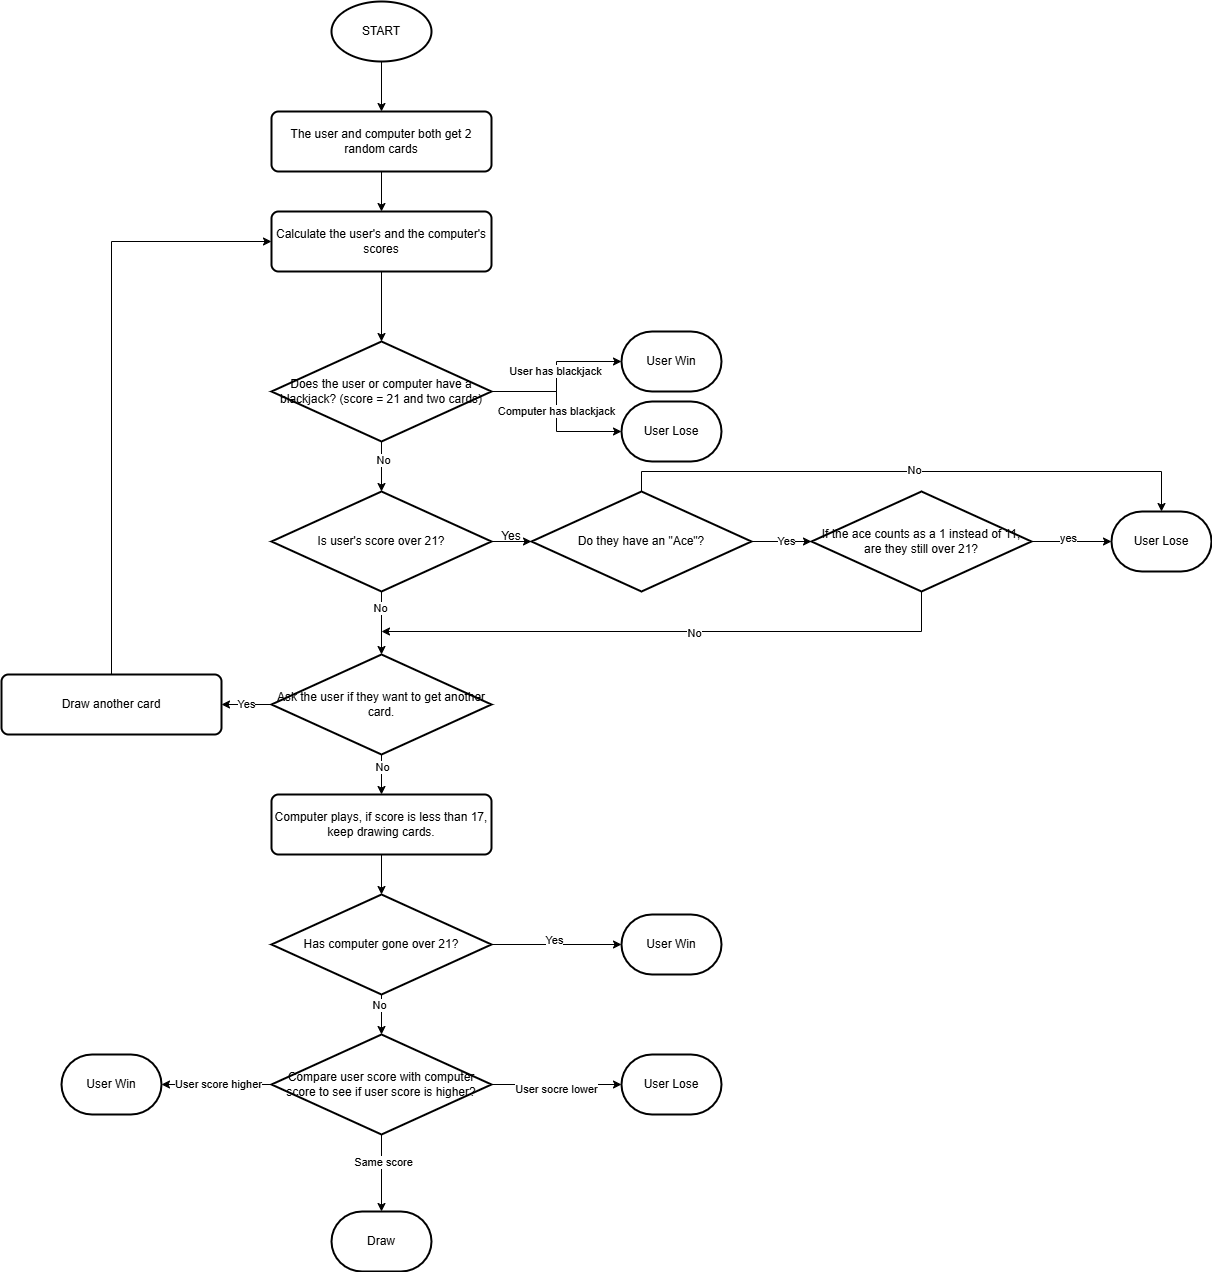

The diagram above was exported from draw.io. Its source (the exported page's mxGraphModel, read from the mxfile embedded in the PNG):
<mxGraphModel dx="2910" dy="1316" grid="1" gridSize="10" guides="1" tooltips="1" connect="1" arrows="1" fold="1" page="1" pageScale="1" pageWidth="850" pageHeight="1100" math="0" shadow="0">
  <root>
    <mxCell id="0" />
    <mxCell id="1" parent="0" />
    <mxCell id="lFdV3lnJ7ZWaITexwsH3-16" edge="1" parent="1" source="lFdV3lnJ7ZWaITexwsH3-3" style="edgeStyle=orthogonalEdgeStyle;rounded=0;orthogonalLoop=1;jettySize=auto;html=1;entryX=0.5;entryY=0;entryDx=0;entryDy=0;" target="lFdV3lnJ7ZWaITexwsH3-4">
      <mxGeometry relative="1" as="geometry" />
    </mxCell>
    <mxCell id="lFdV3lnJ7ZWaITexwsH3-3" parent="1" style="strokeWidth=2;html=1;shape=mxgraph.flowchart.start_1;whiteSpace=wrap;" value="START" vertex="1">
      <mxGeometry height="60" width="100" x="300" y="10" as="geometry" />
    </mxCell>
    <mxCell id="lFdV3lnJ7ZWaITexwsH3-17" edge="1" parent="1" source="lFdV3lnJ7ZWaITexwsH3-4" style="edgeStyle=orthogonalEdgeStyle;rounded=0;orthogonalLoop=1;jettySize=auto;html=1;" target="lFdV3lnJ7ZWaITexwsH3-5" value="">
      <mxGeometry relative="1" as="geometry" />
    </mxCell>
    <mxCell id="lFdV3lnJ7ZWaITexwsH3-4" parent="1" style="rounded=1;whiteSpace=wrap;html=1;absoluteArcSize=1;arcSize=14;strokeWidth=2;" value="The user and computer both get 2 random cards" vertex="1">
      <mxGeometry height="60" width="220" x="240" y="120" as="geometry" />
    </mxCell>
    <mxCell id="lFdV3lnJ7ZWaITexwsH3-18" edge="1" parent="1" source="lFdV3lnJ7ZWaITexwsH3-5" style="edgeStyle=orthogonalEdgeStyle;rounded=0;orthogonalLoop=1;jettySize=auto;html=1;" target="lFdV3lnJ7ZWaITexwsH3-8" value="">
      <mxGeometry relative="1" as="geometry" />
    </mxCell>
    <mxCell id="lFdV3lnJ7ZWaITexwsH3-5" parent="1" style="rounded=1;whiteSpace=wrap;html=1;absoluteArcSize=1;arcSize=14;strokeWidth=2;" value="Calculate the user's and the computer's scores" vertex="1">
      <mxGeometry height="60" width="220" x="240" y="220" as="geometry" />
    </mxCell>
    <mxCell id="lFdV3lnJ7ZWaITexwsH3-19" edge="1" parent="1" source="lFdV3lnJ7ZWaITexwsH3-8" style="edgeStyle=orthogonalEdgeStyle;rounded=0;orthogonalLoop=1;jettySize=auto;html=1;" target="lFdV3lnJ7ZWaITexwsH3-9" value="">
      <mxGeometry relative="1" as="geometry" />
    </mxCell>
    <mxCell id="lFdV3lnJ7ZWaITexwsH3-36" connectable="0" parent="lFdV3lnJ7ZWaITexwsH3-19" style="edgeLabel;html=1;align=center;verticalAlign=middle;resizable=0;points=[];" value="No" vertex="1">
      <mxGeometry relative="1" x="-0.256" y="1" as="geometry">
        <mxPoint as="offset" />
      </mxGeometry>
    </mxCell>
    <mxCell id="lFdV3lnJ7ZWaITexwsH3-28" edge="1" parent="1" source="lFdV3lnJ7ZWaITexwsH3-8" style="edgeStyle=orthogonalEdgeStyle;rounded=0;orthogonalLoop=1;jettySize=auto;html=1;" target="lFdV3lnJ7ZWaITexwsH3-27" value="">
      <mxGeometry relative="1" as="geometry" />
    </mxCell>
    <mxCell id="lFdV3lnJ7ZWaITexwsH3-29" connectable="0" parent="lFdV3lnJ7ZWaITexwsH3-28" style="edgeLabel;html=1;align=center;verticalAlign=middle;resizable=0;points=[];" value="User has blackjack" vertex="1">
      <mxGeometry relative="1" x="0.0744" y="2" as="geometry">
        <mxPoint as="offset" />
      </mxGeometry>
    </mxCell>
    <mxCell id="lFdV3lnJ7ZWaITexwsH3-8" parent="1" style="strokeWidth=2;html=1;shape=mxgraph.flowchart.decision;whiteSpace=wrap;" value="Does the user or computer have a blackjack? (score = 21 and two cards)" vertex="1">
      <mxGeometry height="100" width="220" x="240" y="350" as="geometry" />
    </mxCell>
    <mxCell id="lFdV3lnJ7ZWaITexwsH3-20" edge="1" parent="1" source="lFdV3lnJ7ZWaITexwsH3-9" style="edgeStyle=orthogonalEdgeStyle;rounded=0;orthogonalLoop=1;jettySize=auto;html=1;" target="lFdV3lnJ7ZWaITexwsH3-10" value="">
      <mxGeometry relative="1" as="geometry" />
    </mxCell>
    <mxCell id="lFdV3lnJ7ZWaITexwsH3-53" connectable="0" parent="lFdV3lnJ7ZWaITexwsH3-20" style="edgeLabel;html=1;align=center;verticalAlign=middle;resizable=0;points=[];" value="No" vertex="1">
      <mxGeometry relative="1" x="-0.5238" y="-2" as="geometry">
        <mxPoint as="offset" />
      </mxGeometry>
    </mxCell>
    <mxCell id="lFdV3lnJ7ZWaITexwsH3-34" edge="1" parent="1" source="lFdV3lnJ7ZWaITexwsH3-9" style="edgeStyle=orthogonalEdgeStyle;rounded=0;orthogonalLoop=1;jettySize=auto;html=1;" target="lFdV3lnJ7ZWaITexwsH3-33" value="">
      <mxGeometry relative="1" as="geometry" />
    </mxCell>
    <mxCell id="lFdV3lnJ7ZWaITexwsH3-9" parent="1" style="strokeWidth=2;html=1;shape=mxgraph.flowchart.decision;whiteSpace=wrap;" value="Is user's score over 21?" vertex="1">
      <mxGeometry height="100" width="220" x="240" y="500" as="geometry" />
    </mxCell>
    <mxCell id="lFdV3lnJ7ZWaITexwsH3-21" edge="1" parent="1" source="lFdV3lnJ7ZWaITexwsH3-10" style="edgeStyle=orthogonalEdgeStyle;rounded=0;orthogonalLoop=1;jettySize=auto;html=1;" target="lFdV3lnJ7ZWaITexwsH3-11" value="">
      <mxGeometry relative="1" as="geometry" />
    </mxCell>
    <mxCell id="lFdV3lnJ7ZWaITexwsH3-54" connectable="0" parent="lFdV3lnJ7ZWaITexwsH3-21" style="edgeLabel;html=1;align=center;verticalAlign=middle;resizable=0;points=[];" value="No" vertex="1">
      <mxGeometry relative="1" x="-0.4" as="geometry">
        <mxPoint as="offset" />
      </mxGeometry>
    </mxCell>
    <mxCell id="lFdV3lnJ7ZWaITexwsH3-51" edge="1" parent="1" source="lFdV3lnJ7ZWaITexwsH3-10" style="edgeStyle=orthogonalEdgeStyle;rounded=0;orthogonalLoop=1;jettySize=auto;html=1;" target="lFdV3lnJ7ZWaITexwsH3-50" value="">
      <mxGeometry relative="1" as="geometry" />
    </mxCell>
    <mxCell id="lFdV3lnJ7ZWaITexwsH3-55" connectable="0" parent="lFdV3lnJ7ZWaITexwsH3-51" style="edgeLabel;html=1;align=center;verticalAlign=middle;resizable=0;points=[];" value="Yes" vertex="1">
      <mxGeometry relative="1" x="0.0587" y="-1" as="geometry">
        <mxPoint as="offset" />
      </mxGeometry>
    </mxCell>
    <mxCell id="lFdV3lnJ7ZWaITexwsH3-10" parent="1" style="strokeWidth=2;html=1;shape=mxgraph.flowchart.decision;whiteSpace=wrap;" value="Ask the user if they want to get another card." vertex="1">
      <mxGeometry height="100" width="220" x="240" y="663" as="geometry" />
    </mxCell>
    <mxCell id="lFdV3lnJ7ZWaITexwsH3-22" edge="1" parent="1" source="lFdV3lnJ7ZWaITexwsH3-11" style="edgeStyle=orthogonalEdgeStyle;rounded=0;orthogonalLoop=1;jettySize=auto;html=1;" target="lFdV3lnJ7ZWaITexwsH3-12" value="">
      <mxGeometry relative="1" as="geometry" />
    </mxCell>
    <mxCell id="lFdV3lnJ7ZWaITexwsH3-11" parent="1" style="rounded=1;whiteSpace=wrap;html=1;absoluteArcSize=1;arcSize=14;strokeWidth=2;" value="Computer plays, if score is less than 17, keep drawing cards." vertex="1">
      <mxGeometry height="60" width="220" x="240" y="803" as="geometry" />
    </mxCell>
    <mxCell id="lFdV3lnJ7ZWaITexwsH3-23" edge="1" parent="1" source="lFdV3lnJ7ZWaITexwsH3-12" style="edgeStyle=orthogonalEdgeStyle;rounded=0;orthogonalLoop=1;jettySize=auto;html=1;" target="lFdV3lnJ7ZWaITexwsH3-13" value="">
      <mxGeometry relative="1" as="geometry" />
    </mxCell>
    <mxCell id="lFdV3lnJ7ZWaITexwsH3-58" connectable="0" parent="lFdV3lnJ7ZWaITexwsH3-23" style="edgeLabel;html=1;align=center;verticalAlign=middle;resizable=0;points=[];" value="No" vertex="1">
      <mxGeometry relative="1" x="-0.4667" y="-3" as="geometry">
        <mxPoint as="offset" />
      </mxGeometry>
    </mxCell>
    <mxCell id="lFdV3lnJ7ZWaITexwsH3-57" edge="1" parent="1" source="lFdV3lnJ7ZWaITexwsH3-12" style="edgeStyle=orthogonalEdgeStyle;rounded=0;orthogonalLoop=1;jettySize=auto;html=1;" target="lFdV3lnJ7ZWaITexwsH3-56" value="">
      <mxGeometry relative="1" as="geometry" />
    </mxCell>
    <mxCell id="lFdV3lnJ7ZWaITexwsH3-59" connectable="0" parent="lFdV3lnJ7ZWaITexwsH3-57" style="edgeLabel;html=1;align=center;verticalAlign=middle;resizable=0;points=[];" value="Yes" vertex="1">
      <mxGeometry relative="1" x="-0.0558" y="5" as="geometry">
        <mxPoint as="offset" />
      </mxGeometry>
    </mxCell>
    <mxCell id="lFdV3lnJ7ZWaITexwsH3-12" parent="1" style="strokeWidth=2;html=1;shape=mxgraph.flowchart.decision;whiteSpace=wrap;" value="Has computer gone over 21?" vertex="1">
      <mxGeometry height="100" width="220" x="240" y="903" as="geometry" />
    </mxCell>
    <mxCell id="lFdV3lnJ7ZWaITexwsH3-63" edge="1" parent="1" source="lFdV3lnJ7ZWaITexwsH3-13" style="edgeStyle=orthogonalEdgeStyle;rounded=0;orthogonalLoop=1;jettySize=auto;html=1;" target="lFdV3lnJ7ZWaITexwsH3-62" value="">
      <mxGeometry relative="1" as="geometry" />
    </mxCell>
    <mxCell id="lFdV3lnJ7ZWaITexwsH3-71" connectable="0" parent="lFdV3lnJ7ZWaITexwsH3-63" style="edgeLabel;html=1;align=center;verticalAlign=middle;resizable=0;points=[];" value="Same score" vertex="1">
      <mxGeometry relative="1" x="-0.2519" y="1" as="geometry">
        <mxPoint y="-1" as="offset" />
      </mxGeometry>
    </mxCell>
    <mxCell id="lFdV3lnJ7ZWaITexwsH3-64" edge="1" parent="1" source="lFdV3lnJ7ZWaITexwsH3-13" style="edgeStyle=orthogonalEdgeStyle;rounded=0;orthogonalLoop=1;jettySize=auto;html=1;" target="lFdV3lnJ7ZWaITexwsH3-60" value="">
      <mxGeometry relative="1" as="geometry" />
    </mxCell>
    <mxCell id="lFdV3lnJ7ZWaITexwsH3-69" connectable="0" parent="lFdV3lnJ7ZWaITexwsH3-64" style="edgeLabel;html=1;align=center;verticalAlign=middle;resizable=0;points=[];" value="User score higher" vertex="1">
      <mxGeometry relative="1" x="-0.0097" y="-1" as="geometry">
        <mxPoint as="offset" />
      </mxGeometry>
    </mxCell>
    <mxCell id="lFdV3lnJ7ZWaITexwsH3-13" parent="1" style="strokeWidth=2;html=1;shape=mxgraph.flowchart.decision;whiteSpace=wrap;" value="Compare user score with computer score to see if user score is higher?" vertex="1">
      <mxGeometry height="100" width="220" x="240" y="1043" as="geometry" />
    </mxCell>
    <mxCell id="lFdV3lnJ7ZWaITexwsH3-27" parent="1" style="strokeWidth=2;html=1;shape=mxgraph.flowchart.terminator;whiteSpace=wrap;" value="User Win" vertex="1">
      <mxGeometry height="60" width="100" x="590" y="340" as="geometry" />
    </mxCell>
    <mxCell id="lFdV3lnJ7ZWaITexwsH3-30" parent="1" style="strokeWidth=2;html=1;shape=mxgraph.flowchart.terminator;whiteSpace=wrap;" value="User Lose" vertex="1">
      <mxGeometry height="60" width="100" x="590" y="410" as="geometry" />
    </mxCell>
    <mxCell id="lFdV3lnJ7ZWaITexwsH3-31" edge="1" parent="1" source="lFdV3lnJ7ZWaITexwsH3-8" style="edgeStyle=orthogonalEdgeStyle;rounded=0;orthogonalLoop=1;jettySize=auto;html=1;entryX=0;entryY=0.5;entryDx=0;entryDy=0;entryPerimeter=0;" target="lFdV3lnJ7ZWaITexwsH3-30">
      <mxGeometry relative="1" as="geometry" />
    </mxCell>
    <mxCell id="lFdV3lnJ7ZWaITexwsH3-32" connectable="0" parent="lFdV3lnJ7ZWaITexwsH3-31" style="edgeLabel;html=1;align=center;verticalAlign=middle;resizable=0;points=[];" value="Computer has blackjack" vertex="1">
      <mxGeometry relative="1" x="-0.0196" y="-1" as="geometry">
        <mxPoint as="offset" />
      </mxGeometry>
    </mxCell>
    <mxCell id="lFdV3lnJ7ZWaITexwsH3-38" edge="1" parent="1" source="lFdV3lnJ7ZWaITexwsH3-33" style="edgeStyle=orthogonalEdgeStyle;rounded=0;orthogonalLoop=1;jettySize=auto;html=1;" target="lFdV3lnJ7ZWaITexwsH3-37" value="">
      <mxGeometry relative="1" as="geometry" />
    </mxCell>
    <mxCell id="lFdV3lnJ7ZWaITexwsH3-39" connectable="0" parent="lFdV3lnJ7ZWaITexwsH3-38" style="edgeLabel;html=1;align=center;verticalAlign=middle;resizable=0;points=[];" value="Yes" vertex="1">
      <mxGeometry relative="1" x="0.1222" y="1" as="geometry">
        <mxPoint as="offset" />
      </mxGeometry>
    </mxCell>
    <mxCell id="lFdV3lnJ7ZWaITexwsH3-33" parent="1" style="strokeWidth=2;html=1;shape=mxgraph.flowchart.decision;whiteSpace=wrap;" value="Do they have an &quot;Ace&quot;?" vertex="1">
      <mxGeometry height="100" width="220" x="500" y="500" as="geometry" />
    </mxCell>
    <mxCell id="lFdV3lnJ7ZWaITexwsH3-35" parent="1" style="text;html=1;whiteSpace=wrap;strokeColor=none;fillColor=none;align=center;verticalAlign=middle;rounded=0;" value="Yes" vertex="1">
      <mxGeometry height="30" width="60" x="450" y="530" as="geometry" />
    </mxCell>
    <mxCell id="lFdV3lnJ7ZWaITexwsH3-41" edge="1" parent="1" source="lFdV3lnJ7ZWaITexwsH3-37" style="edgeStyle=orthogonalEdgeStyle;rounded=0;orthogonalLoop=1;jettySize=auto;html=1;" target="lFdV3lnJ7ZWaITexwsH3-40" value="">
      <mxGeometry relative="1" as="geometry" />
    </mxCell>
    <mxCell id="lFdV3lnJ7ZWaITexwsH3-42" connectable="0" parent="lFdV3lnJ7ZWaITexwsH3-41" style="edgeLabel;html=1;align=center;verticalAlign=middle;resizable=0;points=[];" value="yes" vertex="1">
      <mxGeometry relative="1" x="-0.0917" y="4" as="geometry">
        <mxPoint as="offset" />
      </mxGeometry>
    </mxCell>
    <mxCell id="lFdV3lnJ7ZWaITexwsH3-37" parent="1" style="strokeWidth=2;html=1;shape=mxgraph.flowchart.decision;whiteSpace=wrap;" value="If the ace counts as a 1 instead of 11, are they still over 21?" vertex="1">
      <mxGeometry height="100" width="220" x="780" y="500" as="geometry" />
    </mxCell>
    <mxCell id="lFdV3lnJ7ZWaITexwsH3-40" parent="1" style="strokeWidth=2;html=1;shape=mxgraph.flowchart.terminator;whiteSpace=wrap;" value="User Lose" vertex="1">
      <mxGeometry height="60" width="100" x="1080" y="520" as="geometry" />
    </mxCell>
    <mxCell id="lFdV3lnJ7ZWaITexwsH3-43" edge="1" parent="1" source="lFdV3lnJ7ZWaITexwsH3-33" style="endArrow=classic;html=1;rounded=0;exitX=0.5;exitY=0;exitDx=0;exitDy=0;exitPerimeter=0;entryX=0.5;entryY=0;entryDx=0;entryDy=0;entryPerimeter=0;" target="lFdV3lnJ7ZWaITexwsH3-40" value="">
      <mxGeometry height="50" relative="1" width="50" as="geometry">
        <Array as="points">
          <mxPoint x="610" y="480" />
          <mxPoint x="1130" y="480" />
        </Array>
        <mxPoint x="950" y="390" as="sourcePoint" />
        <mxPoint x="1100" y="470" as="targetPoint" />
      </mxGeometry>
    </mxCell>
    <mxCell id="lFdV3lnJ7ZWaITexwsH3-44" connectable="0" parent="lFdV3lnJ7ZWaITexwsH3-43" style="edgeLabel;html=1;align=center;verticalAlign=middle;resizable=0;points=[];" value="No" vertex="1">
      <mxGeometry relative="1" x="0.0103" y="2" as="geometry">
        <mxPoint as="offset" />
      </mxGeometry>
    </mxCell>
    <mxCell id="lFdV3lnJ7ZWaITexwsH3-48" edge="1" parent="1" source="lFdV3lnJ7ZWaITexwsH3-37" style="endArrow=classic;html=1;rounded=0;exitX=0.5;exitY=1;exitDx=0;exitDy=0;exitPerimeter=0;" value="">
      <mxGeometry height="50" relative="1" width="50" as="geometry">
        <Array as="points">
          <mxPoint x="890" y="640" />
        </Array>
        <mxPoint x="900" y="680" as="sourcePoint" />
        <mxPoint x="350" y="640" as="targetPoint" />
      </mxGeometry>
    </mxCell>
    <mxCell id="lFdV3lnJ7ZWaITexwsH3-49" connectable="0" parent="lFdV3lnJ7ZWaITexwsH3-48" style="edgeLabel;html=1;align=center;verticalAlign=middle;resizable=0;points=[];" value="No" vertex="1">
      <mxGeometry relative="1" x="-0.0747" y="1" as="geometry">
        <mxPoint as="offset" />
      </mxGeometry>
    </mxCell>
    <mxCell id="lFdV3lnJ7ZWaITexwsH3-50" parent="1" style="rounded=1;whiteSpace=wrap;html=1;absoluteArcSize=1;arcSize=14;strokeWidth=2;" value="Draw another card" vertex="1">
      <mxGeometry height="60" width="220" x="-30" y="683" as="geometry" />
    </mxCell>
    <mxCell id="lFdV3lnJ7ZWaITexwsH3-52" edge="1" parent="1" source="lFdV3lnJ7ZWaITexwsH3-50" style="endArrow=classic;html=1;rounded=0;exitX=0.5;exitY=0;exitDx=0;exitDy=0;entryX=0;entryY=0.5;entryDx=0;entryDy=0;" target="lFdV3lnJ7ZWaITexwsH3-5" value="">
      <mxGeometry height="50" relative="1" width="50" as="geometry">
        <Array as="points">
          <mxPoint x="80" y="250" />
        </Array>
        <mxPoint x="80" y="540" as="sourcePoint" />
        <mxPoint x="80" y="250" as="targetPoint" />
      </mxGeometry>
    </mxCell>
    <mxCell id="lFdV3lnJ7ZWaITexwsH3-56" parent="1" style="strokeWidth=2;html=1;shape=mxgraph.flowchart.terminator;whiteSpace=wrap;" value="User Win" vertex="1">
      <mxGeometry height="60" width="100" x="590" y="923" as="geometry" />
    </mxCell>
    <mxCell id="lFdV3lnJ7ZWaITexwsH3-60" parent="1" style="strokeWidth=2;html=1;shape=mxgraph.flowchart.terminator;whiteSpace=wrap;" value="User Win" vertex="1">
      <mxGeometry height="60" width="100" x="30" y="1063" as="geometry" />
    </mxCell>
    <mxCell id="lFdV3lnJ7ZWaITexwsH3-61" parent="1" style="strokeWidth=2;html=1;shape=mxgraph.flowchart.terminator;whiteSpace=wrap;" value="User Lose" vertex="1">
      <mxGeometry height="60" width="100" x="590" y="1063" as="geometry" />
    </mxCell>
    <mxCell id="lFdV3lnJ7ZWaITexwsH3-62" parent="1" style="strokeWidth=2;html=1;shape=mxgraph.flowchart.terminator;whiteSpace=wrap;" value="Draw" vertex="1">
      <mxGeometry height="60" width="100" x="300" y="1220" as="geometry" />
    </mxCell>
    <mxCell id="lFdV3lnJ7ZWaITexwsH3-68" edge="1" parent="1" source="lFdV3lnJ7ZWaITexwsH3-13" style="endArrow=classic;html=1;rounded=0;exitX=1;exitY=0.5;exitDx=0;exitDy=0;exitPerimeter=0;entryX=0;entryY=0.5;entryDx=0;entryDy=0;entryPerimeter=0;" target="lFdV3lnJ7ZWaITexwsH3-61" value="">
      <mxGeometry height="50" relative="1" width="50" as="geometry">
        <mxPoint x="500" y="1080" as="sourcePoint" />
        <mxPoint x="550" y="1030" as="targetPoint" />
      </mxGeometry>
    </mxCell>
    <mxCell id="lFdV3lnJ7ZWaITexwsH3-70" connectable="0" parent="lFdV3lnJ7ZWaITexwsH3-68" style="edgeLabel;html=1;align=center;verticalAlign=middle;resizable=0;points=[];" value="User socre lower" vertex="1">
      <mxGeometry relative="1" x="-0.0189" y="-4" as="geometry">
        <mxPoint as="offset" />
      </mxGeometry>
    </mxCell>
  </root>
</mxGraphModel>